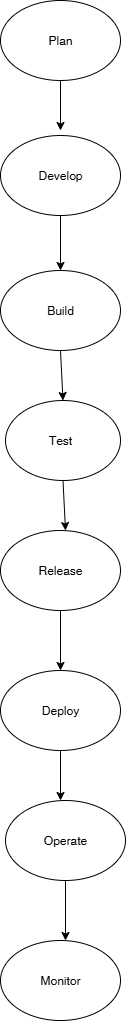

The diagram above was exported from draw.io. Its source (the exported page's mxGraphModel, read from the mxfile embedded in the PNG):
<mxGraphModel dx="872" dy="473" grid="1" gridSize="10" guides="1" tooltips="1" connect="1" arrows="1" fold="1" page="1" pageScale="1" pageWidth="850" pageHeight="1100" math="0" shadow="0">
  <root>
    <mxCell id="0" />
    <mxCell id="1" parent="0" />
    <mxCell id="ijZRAcf_aLeirABBzFpB-1" value="" style="ellipse;whiteSpace=wrap;html=1;" vertex="1" parent="1">
      <mxGeometry x="365" y="10" width="120" height="80" as="geometry" />
    </mxCell>
    <mxCell id="ijZRAcf_aLeirABBzFpB-2" value="Plan" style="text;html=1;align=center;verticalAlign=middle;whiteSpace=wrap;rounded=0;" vertex="1" parent="1">
      <mxGeometry x="395" y="35" width="60" height="30" as="geometry" />
    </mxCell>
    <mxCell id="ijZRAcf_aLeirABBzFpB-3" value="" style="ellipse;whiteSpace=wrap;html=1;" vertex="1" parent="1">
      <mxGeometry x="365" y="145" width="120" height="80" as="geometry" />
    </mxCell>
    <mxCell id="ijZRAcf_aLeirABBzFpB-4" value="Develop" style="text;html=1;align=center;verticalAlign=middle;whiteSpace=wrap;rounded=0;" vertex="1" parent="1">
      <mxGeometry x="395" y="170" width="60" height="30" as="geometry" />
    </mxCell>
    <mxCell id="ijZRAcf_aLeirABBzFpB-5" value="" style="ellipse;whiteSpace=wrap;html=1;" vertex="1" parent="1">
      <mxGeometry x="365" y="280" width="120" height="80" as="geometry" />
    </mxCell>
    <mxCell id="ijZRAcf_aLeirABBzFpB-6" value="Build" style="text;html=1;align=center;verticalAlign=middle;whiteSpace=wrap;rounded=0;" vertex="1" parent="1">
      <mxGeometry x="395" y="305" width="60" height="30" as="geometry" />
    </mxCell>
    <mxCell id="ijZRAcf_aLeirABBzFpB-7" value="" style="ellipse;whiteSpace=wrap;html=1;" vertex="1" parent="1">
      <mxGeometry x="370" y="410" width="115" height="80" as="geometry" />
    </mxCell>
    <mxCell id="ijZRAcf_aLeirABBzFpB-8" value="Test" style="text;html=1;align=center;verticalAlign=middle;whiteSpace=wrap;rounded=0;" vertex="1" parent="1">
      <mxGeometry x="395" y="435" width="60" height="30" as="geometry" />
    </mxCell>
    <mxCell id="ijZRAcf_aLeirABBzFpB-9" value="" style="ellipse;whiteSpace=wrap;html=1;" vertex="1" parent="1">
      <mxGeometry x="365" y="540" width="120" height="80" as="geometry" />
    </mxCell>
    <mxCell id="ijZRAcf_aLeirABBzFpB-10" value="Release" style="text;html=1;align=center;verticalAlign=middle;whiteSpace=wrap;rounded=0;" vertex="1" parent="1">
      <mxGeometry x="395" y="565" width="60" height="30" as="geometry" />
    </mxCell>
    <mxCell id="ijZRAcf_aLeirABBzFpB-11" value="" style="ellipse;whiteSpace=wrap;html=1;" vertex="1" parent="1">
      <mxGeometry x="365" y="680" width="120" height="80" as="geometry" />
    </mxCell>
    <mxCell id="ijZRAcf_aLeirABBzFpB-12" value="Deploy" style="text;html=1;align=center;verticalAlign=middle;whiteSpace=wrap;rounded=0;" vertex="1" parent="1">
      <mxGeometry x="395" y="705" width="60" height="30" as="geometry" />
    </mxCell>
    <mxCell id="ijZRAcf_aLeirABBzFpB-13" value="" style="ellipse;whiteSpace=wrap;html=1;" vertex="1" parent="1">
      <mxGeometry x="370" y="810" width="120" height="80" as="geometry" />
    </mxCell>
    <mxCell id="ijZRAcf_aLeirABBzFpB-14" value="Operate" style="text;html=1;align=center;verticalAlign=middle;whiteSpace=wrap;rounded=0;" vertex="1" parent="1">
      <mxGeometry x="400" y="835" width="60" height="30" as="geometry" />
    </mxCell>
    <mxCell id="ijZRAcf_aLeirABBzFpB-15" value="" style="ellipse;whiteSpace=wrap;html=1;" vertex="1" parent="1">
      <mxGeometry x="365" y="950" width="120" height="80" as="geometry" />
    </mxCell>
    <mxCell id="ijZRAcf_aLeirABBzFpB-16" value="Monitor" style="text;html=1;align=center;verticalAlign=middle;whiteSpace=wrap;rounded=0;" vertex="1" parent="1">
      <mxGeometry x="395" y="975" width="60" height="30" as="geometry" />
    </mxCell>
    <mxCell id="ijZRAcf_aLeirABBzFpB-17" value="" style="endArrow=classic;html=1;rounded=0;exitX=0.5;exitY=1;exitDx=0;exitDy=0;" edge="1" parent="1" source="ijZRAcf_aLeirABBzFpB-13">
      <mxGeometry width="50" height="50" relative="1" as="geometry">
        <mxPoint x="400" y="950" as="sourcePoint" />
        <mxPoint x="430" y="950" as="targetPoint" />
      </mxGeometry>
    </mxCell>
    <mxCell id="ijZRAcf_aLeirABBzFpB-18" value="" style="endArrow=classic;html=1;rounded=0;exitX=0.5;exitY=1;exitDx=0;exitDy=0;" edge="1" parent="1" source="ijZRAcf_aLeirABBzFpB-11">
      <mxGeometry width="50" height="50" relative="1" as="geometry">
        <mxPoint x="360" y="800" as="sourcePoint" />
        <mxPoint x="425" y="810" as="targetPoint" />
      </mxGeometry>
    </mxCell>
    <mxCell id="ijZRAcf_aLeirABBzFpB-19" value="" style="endArrow=classic;html=1;rounded=0;entryX=0.5;entryY=0;entryDx=0;entryDy=0;" edge="1" parent="1" target="ijZRAcf_aLeirABBzFpB-11">
      <mxGeometry width="50" height="50" relative="1" as="geometry">
        <mxPoint x="425" y="620" as="sourcePoint" />
        <mxPoint x="450" y="520" as="targetPoint" />
      </mxGeometry>
    </mxCell>
    <mxCell id="ijZRAcf_aLeirABBzFpB-21" value="" style="endArrow=classic;html=1;rounded=0;exitX=0.5;exitY=1;exitDx=0;exitDy=0;entryX=0.5;entryY=0;entryDx=0;entryDy=0;" edge="1" parent="1" source="ijZRAcf_aLeirABBzFpB-5" target="ijZRAcf_aLeirABBzFpB-7">
      <mxGeometry width="50" height="50" relative="1" as="geometry">
        <mxPoint x="400" y="310" as="sourcePoint" />
        <mxPoint x="450" y="260" as="targetPoint" />
      </mxGeometry>
    </mxCell>
    <mxCell id="ijZRAcf_aLeirABBzFpB-22" value="" style="endArrow=classic;html=1;rounded=0;exitX=0.5;exitY=1;exitDx=0;exitDy=0;" edge="1" parent="1" source="ijZRAcf_aLeirABBzFpB-7">
      <mxGeometry width="50" height="50" relative="1" as="geometry">
        <mxPoint x="430" y="520" as="sourcePoint" />
        <mxPoint x="430" y="540" as="targetPoint" />
      </mxGeometry>
    </mxCell>
    <mxCell id="ijZRAcf_aLeirABBzFpB-24" value="" style="endArrow=classic;html=1;rounded=0;exitX=0.5;exitY=1;exitDx=0;exitDy=0;" edge="1" parent="1" source="ijZRAcf_aLeirABBzFpB-3">
      <mxGeometry width="50" height="50" relative="1" as="geometry">
        <mxPoint x="430" y="250" as="sourcePoint" />
        <mxPoint x="425" y="280" as="targetPoint" />
      </mxGeometry>
    </mxCell>
    <mxCell id="ijZRAcf_aLeirABBzFpB-25" value="" style="endArrow=classic;html=1;rounded=0;exitX=0.5;exitY=1;exitDx=0;exitDy=0;" edge="1" parent="1" source="ijZRAcf_aLeirABBzFpB-1">
      <mxGeometry width="50" height="50" relative="1" as="geometry">
        <mxPoint x="430" y="110" as="sourcePoint" />
        <mxPoint x="425" y="140" as="targetPoint" />
      </mxGeometry>
    </mxCell>
  </root>
</mxGraphModel>